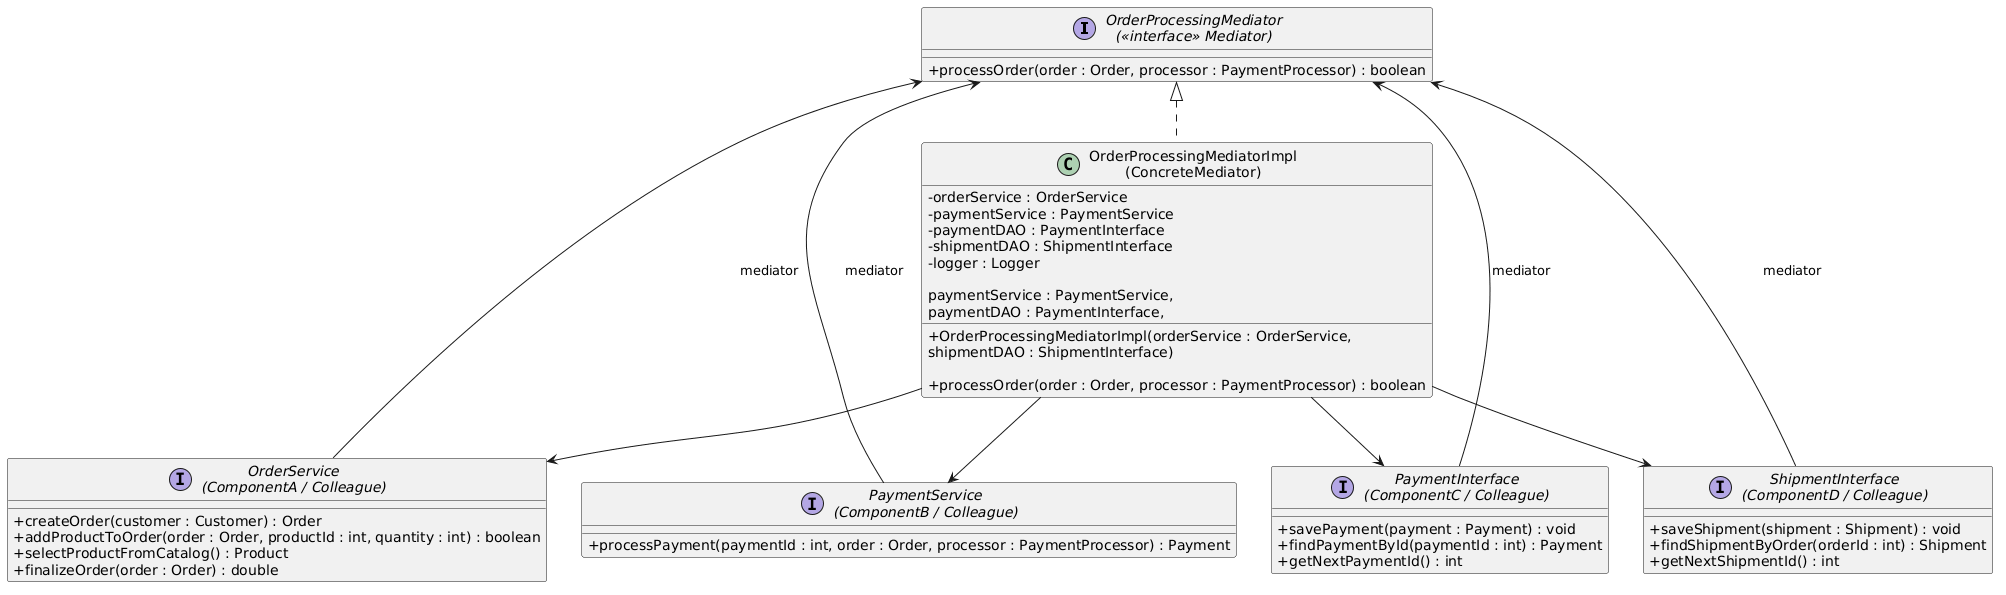

The diagram above was rendered by PlantUML. Its source (embedded in the PNG):
@startuml
skinparam classAttributeIconSize 0

interface "OrderProcessingMediator\n(<<interface>> Mediator)" as OrderProcessingMediator {
  + processOrder(order : Order, processor : PaymentProcessor) : boolean
}

class "OrderProcessingMediatorImpl\n(ConcreteMediator)" as OrderProcessingMediatorImpl {
  - orderService : OrderService
  - paymentService : PaymentService
  - paymentDAO : PaymentInterface
  - shipmentDAO : ShipmentInterface
  - logger : Logger

  + OrderProcessingMediatorImpl(orderService : OrderService,
                               paymentService : PaymentService,
                               paymentDAO : PaymentInterface,
                               shipmentDAO : ShipmentInterface)

  + processOrder(order : Order, processor : PaymentProcessor) : boolean
}

interface "OrderService\n(ComponentA / Colleague)" as OrderService {
  + createOrder(customer : Customer) : Order
  + addProductToOrder(order : Order, productId : int, quantity : int) : boolean
  + selectProductFromCatalog() : Product
  + finalizeOrder(order : Order) : double
}

interface "PaymentService\n(ComponentB / Colleague)" as PaymentService {
  + processPayment(paymentId : int, order : Order, processor : PaymentProcessor) : Payment
}

interface "PaymentInterface\n(ComponentC / Colleague)" as PaymentInterface {
  + savePayment(payment : Payment) : void
  + findPaymentById(paymentId : int) : Payment
  + getNextPaymentId() : int
}

interface "ShipmentInterface\n(ComponentD / Colleague)" as ShipmentInterface {
  + saveShipment(shipment : Shipment) : void
  + findShipmentByOrder(orderId : int) : Shipment
  + getNextShipmentId() : int
}

OrderProcessingMediator <|.. OrderProcessingMediatorImpl

OrderProcessingMediatorImpl --> OrderService
OrderProcessingMediatorImpl --> PaymentService
OrderProcessingMediatorImpl --> PaymentInterface
OrderProcessingMediatorImpl --> ShipmentInterface

OrderService --> OrderProcessingMediator : mediator
PaymentService --> OrderProcessingMediator : mediator
PaymentInterface --> OrderProcessingMediator : mediator
ShipmentInterface --> OrderProcessingMediator : mediator
@enduml